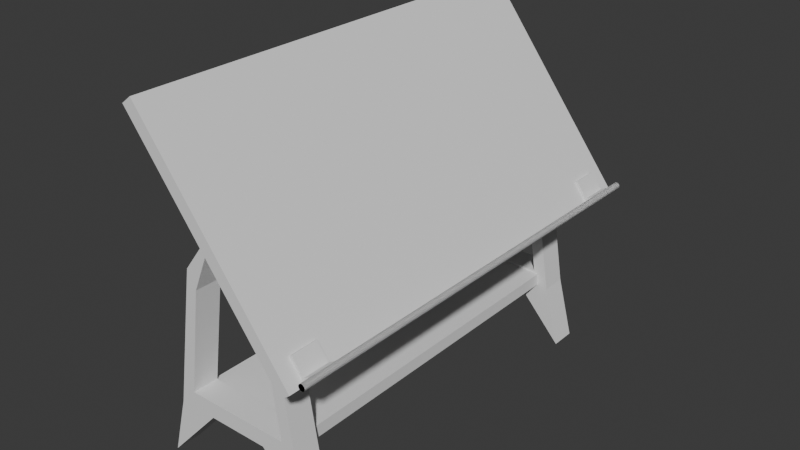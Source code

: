# Source: CharlesCFA_Table.blend  (saved by Blender 5.0.118; exported with 4.5.12 LTS)
import bpy
from mathutils import Matrix  # noqa: F401  (used for matrix-valued properties, if any)

bpy.ops.wm.read_factory_settings(use_empty=True)
scene = bpy.context.scene
scene.name = 'Scene'

# ---- collections
col_collection = bpy.data.collections.new('Collection'); scene.collection.children.link(col_collection)

# ---- world
world_world = bpy.data.worlds.new('World'); scene.world = world_world
world_world.use_nodes = True; world_world.node_tree.nodes.clear()
_N = world_world.node_tree.nodes; _L = world_world.node_tree.links
n0 = _N.new('ShaderNodeOutputWorld'); n0.name = 'World Output'; n0.location = (200, 100)
n1 = _N.new('ShaderNodeBackground'); n1.name = 'Background'; n1.location = (-200, 100)
n1.inputs[0].default_value = (0.05088, 0.05088, 0.05088, 1.0)
_L.new(n1.outputs[0], n0.inputs[0])
n0.is_active_output = True
world_world.color = (0.05088, 0.05088, 0.05088)
world_world.sun_shadow_jitter_overblur = 0.0

# ---- meshes
me_cube_003 = bpy.data.meshes.new('Cube.003')
me_cube_003.from_pydata([(-0.6084, -6.777, 0.1575), (-0.5242, -6.777, 0.0402), (-0.6084, -5.942, 0.1575), (0.649, -6.777, 0.1575), (0.5647, -6.777, 0.0402), (0.649, -5.942, 0.1575), (0.5647, -5.942, 0.0402), (0.3346, -5.942, -0.04567), (0.02029, -5.942, -0.0771), (0.3346, -6.777, -0.04567), (0.02029, -6.777, -0.0771), (-0.294, -6.777, -0.04567), (-0.294, -5.942, -0.04567), (-0.5242, -5.942, 0.0402), (-2.636, -9.128, 0.2449), (-2.636, -9.128, 0.1456), (-2.636, 0.0, 0.2449), (2.636, -9.128, 0.2449), (2.636, 0.0, 0.2449), (2.636, -9.128, 0.1456), (2.636, 0.0, 0.1456), (-2.636, 0.0, 0.1456), (2.098, -8.475, 0.1211), (2.098, -7.374, 0.1211), (2.098, -8.475, 0.269), (2.51, -8.475, 0.1211), (2.686, -8.475, 0.1211), (2.51, -7.374, 0.1211), (2.51, -8.475, 0.269), (2.686, -8.475, 0.269), (2.51, -7.374, 0.269), (2.544, -8.475, 0.3517), (2.653, -8.475, 0.3517), (2.544, -7.374, 0.3517), (2.653, -7.374, 0.3517), (2.686, -7.374, 0.269), (2.686, -7.374, 0.1211), (2.098, -7.374, 0.269), (2.655, -8.974, 0.3346), (2.63, -8.974, 0.3252), (2.655, 8.974, 0.3346), (2.665, -8.974, 0.3476), (2.665, 8.974, 0.3476), (2.655, -8.974, 0.3605), (2.63, -8.974, 0.37), (2.655, 8.974, 0.3605), (2.63, 8.974, 0.37), (2.595, 8.974, 0.3735), (2.595, -8.974, 0.3735), (2.561, 8.974, 0.37), (2.535, 8.974, 0.3605), (2.561, -8.974, 0.37), (2.535, -8.974, 0.3605), (2.526, -8.974, 0.3476), (2.535, -8.974, 0.3346), (2.526, 8.974, 0.3476), (2.535, 8.974, 0.3346), (2.561, 8.974, 0.3252), (2.561, -8.974, 0.3252), (2.595, 8.974, 0.3217), (2.595, -8.974, 0.3217), (2.63, 8.974, 0.3252)], [], [(0, 1, 11, 10, 9, 4, 3), (0, 2, 13, 1), (0, 3, 5, 2), (4, 6, 5, 3), (13, 2, 5, 6, 7, 8, 12), (9, 7, 6, 4), (10, 8, 7, 9), (11, 12, 8, 10), (1, 13, 12, 11), (15, 14, 16, 21), (17, 14, 15, 19), (14, 17, 18, 16), (17, 19, 20, 18), (19, 15, 21, 20), (18, 20, 21, 16), (23, 27, 25, 22), (22, 24, 37, 23), (25, 28, 24, 22), (26, 29, 28, 25), (27, 36, 26, 25), (30, 37, 24, 28), (28, 29, 32, 31), (30, 28, 31, 33), (34, 33, 31, 32), (35, 30, 33, 34), (29, 35, 34, 32), (27, 30, 35, 36), (36, 35, 29, 26), (23, 37, 30, 27), (39, 38, 41, 43, 44, 48, 51, 52, 53, 54, 58, 60), (40, 38, 39, 61), (42, 41, 38, 40), (45, 43, 41, 42), (46, 44, 43, 45), (61, 59, 57, 56, 55, 50, 49, 47, 46, 45, 42, 40), (47, 48, 44, 46), (49, 51, 48, 47), (50, 52, 51, 49), (55, 53, 52, 50), (56, 54, 53, 55), (57, 58, 54, 56), (59, 60, 58, 57), (61, 39, 60, 59)])
_uv = me_cube_003.uv_layers.new(name='UVMap')
_uv.uv.foreach_set('vector', [1.0, 0.5, 0.9167, 0.5, 0.8333, 0.5, 0.75, 0.5, 0.6667, 0.5, 0.5833, 0.5, 0.5, 0.5, 1.0, 0.5, 1.0, 1.0, 0.9167, 1.0, 0.9167, 0.5, 1.0, 0.5, 0.5, 0.5, 0.5, 1.0, 1.0, 1.0, 0.5833, 0.5, 0.5833, 1.0, 0.5, 1.0, 0.5, 0.5, 0.9167, 1.0, 1.0, 1.0, 0.5, 1.0, 0.5833, 1.0, 0.6667, 1.0, 0.75, 1.0, 0.8333, 1.0, 0.6667, 0.5, 0.6667, 1.0, 0.5833, 1.0, 0.5833, 0.5, 0.75, 0.5, 0.75, 1.0, 0.6667, 1.0, 0.6667, 0.5, 0.8333, 0.5, 0.8333, 1.0, 0.75, 1.0, 0.75, 0.5, 0.9167, 0.5, 0.9167, 1.0, 0.8333, 1.0, 0.8333, 0.5, 0.625, 1.0, 0.375, 1.0, 0.375, 1.0, 0.625, 1.0, 0.375, 0.75, 0.375, 1.0, 0.625, 1.0, 0.625, 0.75, 0.375, 1.0, 0.375, 0.75, 0.375, 0.75, 0.375, 1.0, 0.375, 0.75, 0.625, 0.75, 0.625, 0.75, 0.375, 0.75, 0.625, 0.75, 0.625, 1.0, 0.625, 1.0, 0.625, 0.75, 0.375, 0.75, 0.625, 0.75, 0.625, 1.0, 0.375, 1.0, 0.125, 0.5, 0.3002, 0.5, 0.3002, 0.75, 0.125, 0.75, 0.375, 0.0, 0.625, 0.0, 0.625, 0.25, 0.375, 0.25, 0.375, 0.8248, 0.625, 0.8248, 0.625, 1.0, 0.375, 1.0, 0.375, 0.75, 0.625, 0.75, 0.625, 0.8248, 0.375, 0.8248, 0.3002, 0.5, 0.375, 0.5, 0.375, 0.75, 0.3002, 0.75, 0.6998, 0.5, 0.875, 0.5, 0.875, 0.75, 0.6998, 0.75, 0.625, 0.8248, 0.625, 0.75, 0.625, 0.75, 0.625, 0.8248, 0.6998, 0.5, 0.6998, 0.75, 0.6998, 0.75, 0.6998, 0.5, 0.625, 0.5, 0.6998, 0.5, 0.6998, 0.75, 0.625, 0.75, 0.625, 0.5, 0.625, 0.4252, 0.625, 0.4252, 0.625, 0.5, 0.625, 0.75, 0.625, 0.5, 0.625, 0.5, 0.625, 0.75, 0.375, 0.4252, 0.625, 0.4252, 0.625, 0.5, 0.375, 0.5, 0.375, 0.5, 0.625, 0.5, 0.625, 0.75, 0.375, 0.75, 0.375, 0.25, 0.625, 0.25, 0.625, 0.4252, 0.375, 0.4252, 0.37, 0.04215, 0.4578, 0.13, 0.49, 0.25, 0.4578, 0.37, 0.37, 0.4578, 0.25, 0.49, 0.13, 0.4578, 0.04215, 0.37, 0.01, 0.25, 0.04215, 0.13, 0.13, 0.04215, 0.25, 0.01, 0.9167, 0.5, 0.9167, 1.0, 0.8333, 1.0, 0.8333, 0.5, 0.75, 0.5, 0.75, 1.0, 0.6667, 1.0, 0.6667, 0.5, 0.5833, 0.5, 0.5833, 1.0, 0.5, 1.0, 0.5, 0.5, 0.3333, 0.5, 0.3333, 1.0, 0.25, 1.0, 0.25, 0.5, 0.87, 0.04215, 0.75, 0.01, 0.63, 0.04215, 0.5422, 0.13, 0.51, 0.25, 0.5422, 0.37, 0.63, 0.4578, 0.75, 0.49, 0.87, 0.4578, 0.9578, 0.37, 0.99, 0.25, 0.9578, 0.13, 0.5, 0.5, 0.5, 1.0, 0.4167, 1.0, 0.4167, 0.5, 0.08333, 0.5, 0.08333, 1.0, 7.451e-08, 1.0, 7.451e-08, 0.5, 0.1667, 0.5, 0.1667, 1.0, 0.08333, 1.0, 0.08333, 0.5, 0.25, 0.5, 0.25, 1.0, 0.1667, 1.0, 0.1667, 0.5, 1.0, 0.5, 1.0, 1.0, 0.9167, 1.0, 0.9167, 0.5, 0.8333, 0.5, 0.8333, 1.0, 0.75, 1.0, 0.75, 0.5, 0.6667, 0.5, 0.6667, 1.0, 0.5833, 1.0, 0.5833, 0.5, 0.4167, 0.5, 0.4167, 1.0, 0.3333, 1.0, 0.3333, 0.5])
me_cube_003.update()
me_cube_007 = bpy.data.meshes.new('Cube.007')
me_cube_007.from_pydata([(-1.238, -7.75, -1.323), (-1.238, -7.75, -1.423), (-1.238, 0.0, -1.323), (1.238, -7.75, -1.323), (1.238, 0.0, -1.323), (1.238, -7.75, -1.423), (1.238, 0.0, -1.423), (-1.238, 0.0, -1.423), (-1.822, -7.838, -1.914), (-0.3949, -7.838, -0.09372), (-1.822, -6.782, -1.914), (-0.3949, -6.782, -0.09372), (1.822, -7.838, -1.914), (0.3949, -7.838, -0.09372), (1.822, -6.782, -1.914), (0.3949, -6.782, -0.09372), (-1.135, -7.838, -1.304), (-1.135, -6.782, -1.304), (1.135, -6.782, -1.304), (1.135, -7.838, -1.304), (7.611e-09, -7.838, -1.304), (7.611e-09, -6.782, -1.304), (0.6514, -7.838, -1.304), (0.6514, -6.782, -1.304), (-0.6514, -6.782, -1.304), (-0.6514, -7.838, -1.304), (-0.7998, -7.838, -0.449), (-0.7998, -6.782, -0.449), (0.7998, -6.782, -0.449), (0.7998, -7.838, -0.449), (-0.9824, -7.838, -0.3099), (-0.1827, -7.838, 0.0864), (-0.1827, -6.782, 0.0864), (0.1827, -6.782, 0.0864), (0.1827, -7.838, 0.0864), (-0.9824, -6.782, -0.3099), (-1.479, -6.782, -1.434), (0.9824, -6.782, -0.3099), (1.479, -6.782, -1.434), (0.9824, -7.838, -0.3099), (1.479, -7.838, -1.434), (7.611e-09, -7.838, -1.434), (-0.6518, -7.838, -1.434), (-0.6518, -6.782, -1.434), (7.611e-09, -6.782, -1.434), (0.6518, -6.782, -1.434), (0.6518, -7.838, -1.434), (-1.479, -7.838, -1.434), (0.1714, -7.35, -0.03693), (0.09898, -7.35, -0.06397), (0.1714, 7.35, -0.03693), (0.198, -7.35, -5.96e-08), (0.198, 7.35, -5.96e-08), (0.1714, -7.35, 0.03693), (0.09898, -7.35, 0.06397), (0.1714, 7.35, 0.03693), (0.09898, 7.35, 0.06397), (2.505e-09, 7.35, 0.07387), (2.505e-09, -7.35, 0.07387), (-0.09898, 7.35, 0.06397), (-0.1714, 7.35, 0.03693), (-0.09898, -7.35, 0.06397), (-0.1714, -7.35, 0.03693), (-0.198, -7.35, -5.96e-08), (-0.1714, -7.35, -0.03693), (-0.198, 7.35, -5.96e-08), (-0.1714, 7.35, -0.03693), (-0.09898, 7.35, -0.06397), (-0.09898, -7.35, -0.06397), (2.505e-09, 7.35, -0.07387), (2.505e-09, -7.35, -0.07387), (0.09898, 7.35, -0.06397)], [], [(1, 0, 2, 7), (3, 0, 1, 5), (0, 3, 4, 2), (3, 5, 6, 4), (5, 1, 7, 6), (4, 6, 7, 2), (30, 31, 32, 35), (20, 21, 24, 25), (37, 33, 34, 39), (45, 46, 41, 44), (32, 31, 34, 33), (10, 36, 43), (45, 14, 12, 46), (8, 10, 43, 42), (12, 40, 46), (38, 14, 45), (42, 47, 8), (14, 38, 40, 12), (41, 42, 43, 44), (8, 47, 36, 10), (17, 16, 25, 24), (38, 37, 39, 40), (47, 30, 35, 36), (26, 9, 31, 30), (15, 11, 32, 33), (9, 13, 34, 31), (27, 17, 36, 35), (18, 28, 37, 38), (29, 19, 40, 39), (20, 25, 42, 41), (17, 24, 43, 36), (21, 23, 45, 44), (19, 22, 46, 40), (24, 21, 44, 43), (22, 20, 41, 46), (25, 16, 47, 42), (23, 18, 38, 45), (16, 26, 30, 47), (11, 27, 35, 32), (28, 15, 33, 37), (13, 29, 39, 34), (21, 20, 22, 23), (19, 18, 23, 22), (18, 19, 29, 28), (28, 29, 13, 15), (11, 15, 13, 9), (26, 27, 11, 9), (27, 26, 16, 17), (49, 48, 51, 53, 54, 58, 61, 62, 63, 64, 68, 70), (50, 48, 49, 71), (52, 51, 48, 50), (55, 53, 51, 52), (56, 54, 53, 55), (71, 69, 67, 66, 65, 60, 59, 57, 56, 55, 52, 50), (57, 58, 54, 56), (59, 61, 58, 57), (60, 62, 61, 59), (65, 63, 62, 60), (66, 64, 63, 65), (67, 68, 64, 66), (69, 70, 68, 67), (71, 49, 70, 69)])
_uv = me_cube_007.uv_layers.new(name='UVMap')
_uv.uv.foreach_set('vector', [0.625, 1.0, 0.375, 1.0, 0.375, 1.0, 0.625, 1.0, 0.375, 0.75, 0.375, 1.0, 0.625, 1.0, 0.625, 0.75, 0.375, 1.0, 0.375, 0.75, 0.375, 0.75, 0.375, 1.0, 0.375, 0.75, 0.625, 0.75, 0.625, 0.75, 0.375, 0.75, 0.625, 0.75, 0.625, 1.0, 0.625, 1.0, 0.625, 0.75, 0.375, 0.75, 0.625, 0.75, 0.625, 1.0, 0.375, 1.0, 0.5755, 0.0, 0.625, 0.0, 0.625, 0.25, 0.5755, 0.25, 0.463, 0.875, 0.463, 0.375, 0.463, 0.3117, 0.463, 0.9383, 0.5755, 0.5, 0.625, 0.5, 0.625, 0.75, 0.5755, 0.75, 0.435, 0.4375, 0.435, 0.8125, 0.435, 0.875, 0.435, 0.375, 0.875, 0.5, 0.875, 0.75, 0.625, 0.75, 0.625, 0.5, 0.375, 0.25, 0.435, 0.25, 0.435, 0.3125, 0.435, 0.4375, 0.375, 0.5, 0.375, 0.75, 0.435, 0.8125, 0.375, 0.0, 0.375, 0.25, 0.435, 0.3125, 0.435, 0.9375, 0.375, 0.75, 0.435, 0.75, 0.435, 0.8125, 0.435, 0.5, 0.375, 0.5, 0.435, 0.4375, 0.435, 0.9375, 0.435, 1.0, 0.375, 0.0, 0.375, 0.5, 0.435, 0.5, 0.435, 0.75, 0.375, 0.75, 0.435, 0.875, 0.435, 0.9375, 0.435, 0.3125, 0.435, 0.375, 0.375, 0.0, 0.435, 0.0, 0.435, 0.25, 0.375, 0.25, 0.463, 0.271, 0.463, 0.979, 0.463, 0.9383, 0.463, 0.3117, 0.435, 0.5, 0.5755, 0.5, 0.5755, 0.75, 0.435, 0.75, 0.435, 0.0, 0.5755, 0.0, 0.5755, 0.25, 0.435, 0.25, 0.5577, 0.9785, 0.597, 0.958, 0.625, 1.0, 0.5755, 1.0, 0.597, 0.458, 0.597, 0.292, 0.625, 0.25, 0.625, 0.5, 0.597, 0.958, 0.597, 0.792, 0.625, 0.75, 0.625, 1.0, 0.5577, 0.2715, 0.463, 0.271, 0.435, 0.25, 0.5755, 0.25, 0.463, 0.479, 0.5577, 0.4785, 0.5755, 0.5, 0.435, 0.5, 0.5577, 0.7715, 0.463, 0.771, 0.435, 0.75, 0.5755, 0.75, 0.463, 0.875, 0.463, 0.9383, 0.435, 0.9375, 0.435, 0.875, 0.463, 0.271, 0.463, 0.3117, 0.435, 0.3125, 0.435, 0.25, 0.463, 0.375, 0.463, 0.4383, 0.435, 0.4375, 0.435, 0.375, 0.463, 0.771, 0.463, 0.8117, 0.435, 0.8125, 0.435, 0.75, 0.463, 0.3117, 0.463, 0.375, 0.435, 0.375, 0.435, 0.3125, 0.463, 0.8117, 0.463, 0.875, 0.435, 0.875, 0.435, 0.8125, 0.463, 0.9383, 0.463, 0.979, 0.435, 1.0, 0.435, 0.9375, 0.463, 0.4383, 0.463, 0.479, 0.435, 0.5, 0.435, 0.4375, 0.463, 0.979, 0.5577, 0.9785, 0.5755, 1.0, 0.435, 1.0, 0.597, 0.292, 0.5577, 0.2715, 0.5755, 0.25, 0.625, 0.25, 0.5577, 0.4785, 0.597, 0.458, 0.625, 0.5, 0.5755, 0.5, 0.597, 0.792, 0.5577, 0.7715, 0.5755, 0.75, 0.625, 0.75, 0.463, 0.375, 0.463, 0.875, 0.463, 0.8117, 0.463, 0.4383, 0.463, 0.771, 0.463, 0.479, 0.463, 0.4383, 0.463, 0.8117, 0.463, 0.479, 0.463, 0.771, 0.5577, 0.7715, 0.5577, 0.4785, 0.5577, 0.4785, 0.5577, 0.7715, 0.597, 0.792, 0.597, 0.458, 0.597, 0.292, 0.597, 0.458, 0.597, 0.792, 0.597, 0.958, 0.5577, 0.9785, 0.5577, 0.2715, 0.597, 0.292, 0.597, 0.958, 0.5577, 0.2715, 0.5577, 0.9785, 0.463, 0.979, 0.463, 0.271, 0.37, 0.04215, 0.4578, 0.13, 0.49, 0.25, 0.4578, 0.37, 0.37, 0.4578, 0.25, 0.49, 0.13, 0.4578, 0.04215, 0.37, 0.01, 0.25, 0.04215, 0.13, 0.13, 0.04215, 0.25, 0.01, 0.9167, 0.5, 0.9167, 1.0, 0.8333, 1.0, 0.8333, 0.5, 0.75, 0.5, 0.75, 1.0, 0.6667, 1.0, 0.6667, 0.5, 0.5833, 0.5, 0.5833, 1.0, 0.5, 1.0, 0.5, 0.5, 0.3333, 0.5, 0.3333, 1.0, 0.25, 1.0, 0.25, 0.5, 0.87, 0.04215, 0.75, 0.01, 0.63, 0.04215, 0.5422, 0.13, 0.51, 0.25, 0.5422, 0.37, 0.63, 0.4578, 0.75, 0.49, 0.87, 0.4578, 0.9578, 0.37, 0.99, 0.25, 0.9578, 0.13, 0.5, 0.5, 0.5, 1.0, 0.4167, 1.0, 0.4167, 0.5, 0.08333, 0.5, 0.08333, 1.0, 7.451e-08, 1.0, 7.451e-08, 0.5, 0.1667, 0.5, 0.1667, 1.0, 0.08333, 1.0, 0.08333, 0.5, 0.25, 0.5, 0.25, 1.0, 0.1667, 1.0, 0.1667, 0.5, 1.0, 0.5, 1.0, 1.0, 0.9167, 1.0, 0.9167, 0.5, 0.8333, 0.5, 0.8333, 1.0, 0.75, 1.0, 0.75, 0.5, 0.6667, 0.5, 0.6667, 1.0, 0.5833, 1.0, 0.5833, 0.5, 0.4167, 0.5, 0.4167, 1.0, 0.3333, 1.0, 0.3333, 0.5])
me_cube_007.update()

# ---- objects
ob_cube_002 = bpy.data.objects.new('Cube.002', me_cube_003)
ob_cube_006 = bpy.data.objects.new('Cube.006', me_cube_007)

# ---- transforms, parenting, visibility, modifiers, constraints
ob_cube_002.location = (-6.209e-09, 0.0, 4.046)
ob_cube_002.rotation_euler = (0.0, 0.916, 0.0)
ob_cube_002.scale = (0.8158, 0.4359, 2.186)
_m = ob_cube_002.modifiers.new('Mirror', 'MIRROR')
_m.use_axis = (False, True, False)
_m.use_clip = True
ob_cube_006.location = (-6.209e-09, 0.0, 4.046)
ob_cube_006.scale = (0.8158, 0.4359, 2.186)
_m = ob_cube_006.modifiers.new('Mirror', 'MIRROR')
_m.use_axis = (False, True, False)
_m.use_clip = True

# ---- collection membership
col_collection.objects.link(ob_cube_002)
col_collection.objects.link(ob_cube_006)

# ---- scene / render settings (as saved in the file)
scene.frame_start = 1; scene.frame_end = 250; scene.frame_set(1)
scene.render.engine = 'BLENDER_EEVEE_NEXT'
scene.render.bake_bias = 0.0
scene.render.bake_samples = 0
scene.cycles.sampling_pattern = 'TABULATED_SOBOL'
scene.eevee.use_volume_custom_range = False
bpy.context.view_layer.update()

# ---- added for rendering (the .blend has no active camera and no usable light): camera, sun
cam_auto = bpy.data.cameras.new('AutoCamera')
cam_auto.lens = 50.0
cam_auto.sensor_width = 36.0
cam_auto.clip_end = 1000.0
ob_auto_camera = bpy.data.objects.new('AutoCamera', cam_auto)
scene.collection.objects.link(ob_auto_camera)
ob_auto_camera.location = (10.2192, -11.9655, 11.0324)
ob_auto_camera.rotation_euler = (1.09748, -7.21219e-08, 0.694738)
scene.camera = ob_auto_camera
light_auto_sun = bpy.data.lights.new('AutoSun', 'SUN')
light_auto_sun.energy = 3.0
light_auto_sun.angle = 0.0523599
ob_auto_sun = bpy.data.objects.new('AutoSun', light_auto_sun)
scene.collection.objects.link(ob_auto_sun)
ob_auto_sun.rotation_euler = (0.872665, 0.174533, 0.523599)
bpy.context.view_layer.update()
